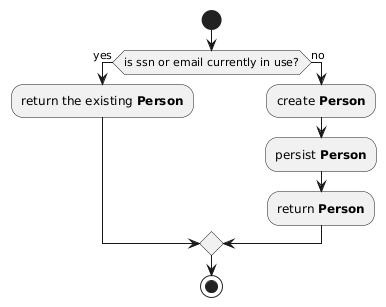

The diagram above was rendered by PlantUML. Its source (embedded in the PNG):
@startuml
start
if (is ssn or email currently in use?) then (yes)
:return the existing **Person**;
else (no)
:create **Person**;
:persist **Person**;
:return **Person**;
endif
stop
@enduml